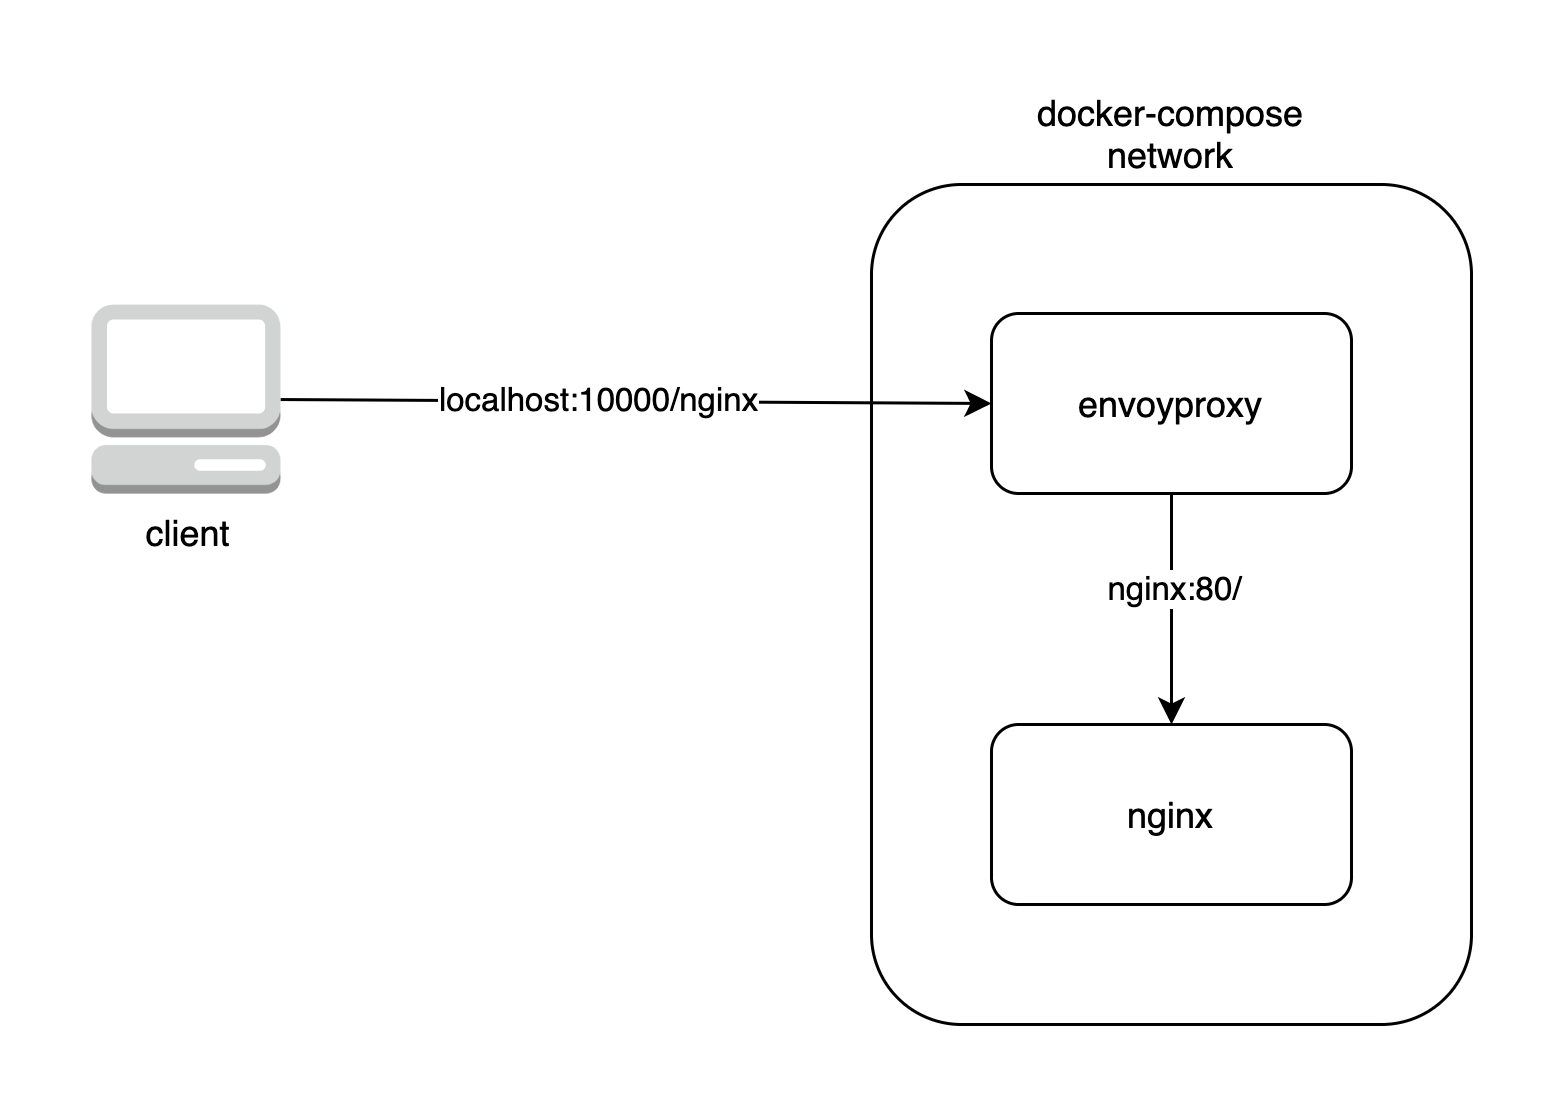

The diagram above was exported from draw.io. Its source (the exported page's mxGraphModel, read from the mxfile embedded in the PNG):
<mxGraphModel dx="1114" dy="651" grid="1" gridSize="10" guides="1" tooltips="1" connect="1" arrows="1" fold="1" page="1" pageScale="1" pageWidth="827" pageHeight="1169" math="0" shadow="0">
  <root>
    <mxCell id="0" />
    <mxCell id="1" parent="0" />
    <mxCell id="15" value="docker-compose&lt;br&gt;network" style="rounded=1;whiteSpace=wrap;html=1;fillColor=none;labelPosition=center;verticalLabelPosition=top;align=center;verticalAlign=bottom;" parent="1" vertex="1">
      <mxGeometry x="360" y="160" width="200" height="280" as="geometry" />
    </mxCell>
    <mxCell id="10" style="edgeStyle=none;html=1;entryX=0.5;entryY=0;entryDx=0;entryDy=0;" parent="1" source="2" target="3" edge="1">
      <mxGeometry relative="1" as="geometry" />
    </mxCell>
    <mxCell id="11" value="nginx:80/" style="edgeLabel;html=1;align=center;verticalAlign=middle;resizable=0;points=[];" parent="10" vertex="1" connectable="0">
      <mxGeometry x="-0.1825" relative="1" as="geometry">
        <mxPoint as="offset" />
      </mxGeometry>
    </mxCell>
    <mxCell id="2" value="envoyproxy" style="rounded=1;whiteSpace=wrap;html=1;" parent="1" vertex="1">
      <mxGeometry x="400" y="203" width="120" height="60" as="geometry" />
    </mxCell>
    <mxCell id="3" value="nginx" style="rounded=1;whiteSpace=wrap;html=1;" parent="1" vertex="1">
      <mxGeometry x="400" y="340" width="120" height="60" as="geometry" />
    </mxCell>
    <mxCell id="9" style="edgeStyle=none;html=1;entryX=0;entryY=0.5;entryDx=0;entryDy=0;" parent="1" source="8" target="2" edge="1">
      <mxGeometry relative="1" as="geometry" />
    </mxCell>
    <mxCell id="12" value="localhost:10000/nginx" style="edgeLabel;html=1;align=center;verticalAlign=middle;resizable=0;points=[];" parent="9" vertex="1" connectable="0">
      <mxGeometry x="-0.114" y="1" relative="1" as="geometry">
        <mxPoint as="offset" />
      </mxGeometry>
    </mxCell>
    <mxCell id="8" value="client" style="outlineConnect=0;dashed=0;verticalLabelPosition=bottom;verticalAlign=top;align=center;html=1;shape=mxgraph.aws3.management_console;fillColor=#D2D3D3;gradientColor=none;" parent="1" vertex="1">
      <mxGeometry x="100" y="200" width="63" height="63" as="geometry" />
    </mxCell>
  </root>
</mxGraphModel>